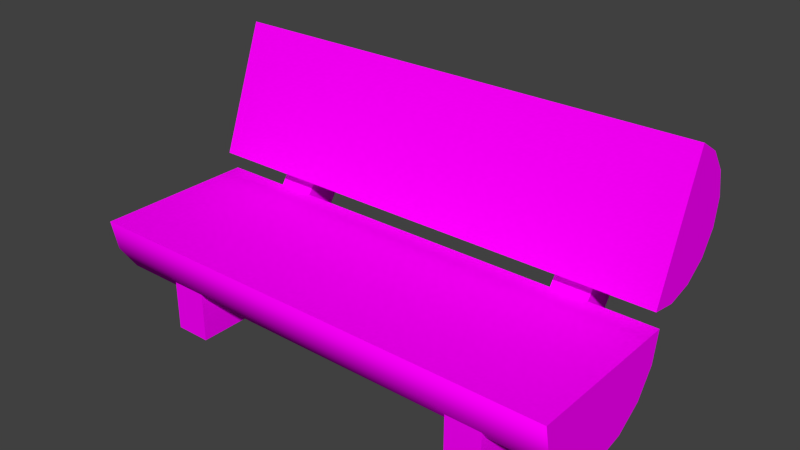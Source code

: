 # Source: Bench.blend  (saved by Blender 2.77.0; exported with 4.5.12 LTS)
import bpy
from mathutils import Matrix  # noqa: F401  (used for matrix-valued properties, if any)

bpy.ops.wm.read_factory_settings(use_empty=True)
scene = bpy.context.scene
scene.name = 'Scene'

# ---- collections
col_collection_1 = bpy.data.collections.new('Collection 1'); scene.collection.children.link(col_collection_1)

# ---- images (referenced by path relative to the original .blend; pixels are not part of the script)
import os
ASSET_DIR = os.environ.get("B2B_ASSET_DIR", "")  # directory of the original .blend (textures are referenced by path, not embedded)
HERE = os.path.dirname(os.path.abspath(__file__))  # packed textures are extracted next to this script under _unpacked/

def load_image(name, relpath, width, height, colorspace="sRGB"):
    """Load a texture the original file referenced (path relative to the .blend, or extracted next to this script)."""
    p = next((c for c in (os.path.join(HERE, relpath), os.path.join(ASSET_DIR, relpath)) if relpath and os.path.exists(c)), "")
    if p:
        img = bpy.data.images.load(p, check_existing=True)
        img.name = name
    else:  # same state as the original file: an image datablock whose file is absent (Cycles renders it pink)
        img = bpy.data.images.new(name, width, height)
        img.source = "FILE"
        img.filepath = "//" + (relpath or name)
    img.colorspace_settings.name = colorspace
    return img
img_untitled = load_image('Untitled', 'BenchTexture.png', 1024, 1024, 'sRGB')

# ---- materials (node trees are filled in below, after node groups)
mat_material = bpy.data.materials.new('Material')
mat_material.alpha_threshold = 0.0
mat_material.roughness = 0.5

# ---- material node trees
mat_material.use_nodes = True; mat_material.node_tree.nodes.clear()
_N = mat_material.node_tree.nodes; _L = mat_material.node_tree.links
n0 = _N.new('ShaderNodeOutputMaterial'); n0.name = 'Material Output'; n0.location = (300, 300)
n1 = _N.new('ShaderNodeBsdfDiffuse'); n1.name = 'Diffuse BSDF'; n1.location = (10, 300)
n2 = _N.new('ShaderNodeTexImage'); n2.name = 'Image Texture'; n2.location = (-180, 300)
n2.width = 140
n2.image = img_untitled
_L.new(n1.outputs[0], n0.inputs[0])
_L.new(n2.outputs[0], n1.inputs[0])
n0.is_active_output = True

# ---- world
world_world = bpy.data.worlds.new('World'); scene.world = world_world
world_world.color = (0.05088, 0.05088, 0.05088)
world_world.use_sun_shadow = False
world_world.sun_shadow_jitter_overblur = 0.0
world_world.cycles.sampling_method = 'NONE'
world_world.cycles.sample_map_resolution = 256

# ---- meshes
me_cylinder_001 = bpy.data.meshes.new('Cylinder.001')
me_cylinder_001.from_pydata([(0.0, -0.2431, -1.0), (0.0, -0.2431, 1.0), (-1.936, -2.618, 1.0), (-1.936, -2.618, -1.0), (0.3827, -0.3193, -1.0), (0.3827, -0.3193, 1.0), (-1.745, -2.883, 1.0), (-1.745, -2.883, -1.0), (0.7071, -0.536, -1.0), (0.7071, -0.536, 1.0), (-1.468, -3.056, 1.0), (-1.468, -3.056, -1.0), (0.9239, -0.8605, -1.0), (0.9239, -0.8605, 1.0), (-0.8788, -1.488, 1.0), (-0.8788, -1.488, -1.0), (1.0, -1.243, -1.0), (1.0, -1.243, 1.0), (-2.01, -2.3, 1.0), (-2.01, -2.3, -1.0), (-1.0, -1.243, -1.0), (-1.0, -1.243, 1.0), (-1.201, -1.435, 1.0), (-1.201, -1.435, -1.0), (-0.9239, -0.8605, -1.0), (-0.9239, -0.8605, 1.0), (-1.519, -1.51, 1.0), (-1.519, -1.51, -1.0), (-0.7071, -0.536, -1.0), (-0.7071, -0.536, 1.0), (-1.785, -1.7, 1.0), (-1.785, -1.7, -1.0), (-0.3827, -0.3193, -1.0), (-0.3827, -0.3193, 1.0), (-1.957, -1.977, 1.0), (-1.957, -1.977, -1.0), (-0.9255, -0.3072, 0.5756), (-2.296, -2.291, 0.5756), (-0.9255, -0.3072, 0.7278), (-2.296, -2.291, 0.7278), (-0.5497, -0.5667, 0.5756), (-1.92, -2.551, 0.5756), (-0.5497, -0.5667, 0.7278), (-1.92, -2.551, 0.7278), (-0.9255, -0.3072, -0.7331), (-2.296, -2.291, -0.7331), (-0.9255, -0.3072, -0.5809), (-2.296, -2.291, -0.5809), (-0.5497, -0.5667, -0.7331), (-1.92, -2.551, -0.7331), (-0.5497, -0.5667, -0.5809), (-1.92, -2.551, -0.5809), (-0.7672, -0.01441, -0.7323), (-0.7672, -0.6829, -0.7323), (-0.7672, -0.01441, -0.584), (-0.7672, -0.6829, -0.584), (0.7672, -0.01441, -0.7323), (0.7672, -0.6829, -0.7323), (0.7672, -0.01441, -0.584), (0.7672, -0.6829, -0.584), (-0.7672, -0.01441, 0.5766), (-0.7672, -0.6829, 0.5766), (-0.7672, -0.01441, 0.725), (-0.7672, -0.6829, 0.725), (0.7672, -0.01441, 0.5766), (0.7672, -0.6829, 0.5766), (0.7672, -0.01441, 0.725), (0.7672, -0.6829, 0.725)], [], [(5, 9, 8, 4), (6, 2, 3, 7), (9, 13, 12, 8), (15, 14, 10, 11), (13, 17, 16, 12), (34, 30, 31, 35), (21, 25, 24, 20), (10, 6, 7, 11), (30, 34, 18, 2, 6, 10, 14, 22, 26), (35, 31, 27, 23, 15, 11, 7, 3, 19), (19, 18, 34, 35), (2, 18, 19, 3), (1, 5, 4, 0), (16, 17, 21, 20), (25, 29, 28, 24), (22, 14, 15, 23), (29, 33, 32, 28), (26, 22, 23, 27), (32, 33, 1, 0), (30, 26, 27, 31), (0, 4, 8, 12, 16, 20, 24, 28, 32), (5, 1, 33, 29, 25, 21, 17, 13, 9), (37, 39, 38, 36), (39, 43, 42, 38), (43, 41, 40, 42), (41, 37, 36, 40), (36, 38, 42, 40), (41, 43, 39, 37), (45, 47, 46, 44), (47, 51, 50, 46), (51, 49, 48, 50), (49, 45, 44, 48), (44, 46, 50, 48), (49, 51, 47, 45), (53, 55, 54, 52), (55, 59, 58, 54), (59, 57, 56, 58), (57, 53, 52, 56), (52, 54, 58, 56), (57, 59, 55, 53), (61, 63, 62, 60), (63, 67, 66, 62), (67, 65, 64, 66), (65, 61, 60, 64), (60, 62, 66, 64), (65, 67, 63, 61)])
me_cylinder_001.polygons.foreach_set('use_smooth', [1, 1, 1, 0, 1, 1, 1, 1, 0, 0, 1, 1, 1, 0, 1, 1, 1, 1, 1, 1, 0, 0, 0, 0, 0, 0, 0, 0, 0, 0, 0, 0, 0, 0, 0, 0, 0, 0, 0, 0, 0, 0, 0, 0, 0, 0])
_uv = me_cylinder_001.uv_layers.new(name='UVMap')
_uv.uv.foreach_set('vector', [0.0003087, 0.4554, 0.0003087, 0.3995, 0.287, 0.3995, 0.287, 0.4554, 0.5681, 0.2834, 0.5213, 0.2834, 0.5213, 0.003912, 0.5681, 0.003912, 0.0003087, 0.3995, 0.0003087, 0.3436, 0.287, 0.3436, 0.287, 0.3995, 0.2403, 0.003912, 0.2403, 0.2834, 0.0003087, 0.2834, 0.0003087, 0.003912, 0.0003087, 0.3436, 0.0003087, 0.2876, 0.287, 0.2876, 0.287, 0.3436, 0.4276, 0.2834, 0.3808, 0.2834, 0.3808, 0.003912, 0.4276, 0.003912, 0.0003087, 0.7351, 0.0003087, 0.6792, 0.287, 0.6792, 0.287, 0.7351, 0.6149, 0.2834, 0.5681, 0.2834, 0.5681, 0.003912, 0.6149, 0.003912, 0.8091, 0.927, 0.7589, 0.937, 0.7086, 0.927, 0.666, 0.8986, 0.6376, 0.856, 0.6276, 0.8058, 0.8901, 0.8058, 0.8801, 0.856, 0.8517, 0.8986, 0.1241, 0.8682, 0.17, 0.8773, 0.209, 0.9034, 0.235, 0.9423, 0.2441, 0.9882, 0.0041, 0.9882, 0.01323, 0.9423, 0.03925, 0.9034, 0.07818, 0.8773, 0.4744, 0.003912, 0.4744, 0.2834, 0.4276, 0.2834, 0.4276, 0.003912, 0.5213, 0.2834, 0.4744, 0.2834, 0.4744, 0.003912, 0.5213, 0.003912, 0.0003087, 0.5114, 0.0003087, 0.4554, 0.287, 0.4554, 0.287, 0.5114, 0.5676, 0.2893, 0.5676, 0.5727, 0.2944, 0.5727, 0.2944, 0.2893, 0.0003087, 0.6792, 0.0003087, 0.6232, 0.287, 0.6232, 0.287, 0.6792, 0.2871, 0.2834, 0.2403, 0.2834, 0.2403, 0.003912, 0.2871, 0.003912, 0.0003087, 0.6232, 0.0003087, 0.5673, 0.287, 0.5673, 0.287, 0.6232, 0.334, 0.2834, 0.2871, 0.2834, 0.2871, 0.003912, 0.334, 0.003912, 0.287, 0.5673, 0.0003087, 0.5673, 0.0003087, 0.5114, 0.287, 0.5114, 0.3808, 0.2834, 0.334, 0.2834, 0.334, 0.003912, 0.3808, 0.003912, 0.4269, 0.7484, 0.4818, 0.7593, 0.5283, 0.7904, 0.5593, 0.8369, 0.5703, 0.8918, 0.2836, 0.8918, 0.2945, 0.8369, 0.3255, 0.7904, 0.3721, 0.7593, 0.1985, 0.8682, 0.1437, 0.8791, 0.0888, 0.8682, 0.0423, 0.8371, 0.01122, 0.7906, 0.0003087, 0.7357, 0.287, 0.7357, 0.2761, 0.7906, 0.245, 0.8371, 0.2876, 0.7495, 0.2876, 0.7277, 0.6333, 0.7277, 0.6333, 0.7495, 0.2876, 0.7277, 0.2876, 0.6622, 0.6333, 0.6622, 0.6333, 0.7277, 0.2876, 0.6622, 0.2876, 0.6404, 0.6333, 0.6404, 0.6333, 0.6622, 0.2876, 0.6404, 0.2876, 0.575, 0.6333, 0.575, 0.6333, 0.6404, 0.575, 0.5722, 0.575, 0.5504, 0.6404, 0.5504, 0.6404, 0.5722, 0.681, 0.2351, 0.681, 0.2569, 0.6155, 0.2569, 0.6155, 0.2351, 0.575, 0.3095, 0.575, 0.2876, 0.9207, 0.2876, 0.9207, 0.3095, 0.575, 0.4622, 0.575, 0.3967, 0.9207, 0.3967, 0.9207, 0.4622, 0.575, 0.3967, 0.575, 0.3749, 0.9207, 0.3749, 0.9207, 0.3967, 0.575, 0.3749, 0.575, 0.3095, 0.9207, 0.3095, 0.9207, 0.3749, 0.6155, 0.2794, 0.6155, 0.2576, 0.681, 0.2576, 0.681, 0.2794, 0.7065, 0.5504, 0.7065, 0.5722, 0.641, 0.5722, 0.641, 0.5504, 0.575, 0.506, 0.575, 0.4847, 0.6708, 0.4847, 0.6708, 0.506, 0.6155, 0.1387, 0.8355, 0.1387, 0.8355, 0.2345, 0.6155, 0.2345, 0.575, 0.4841, 0.575, 0.4628, 0.6708, 0.4628, 0.6708, 0.4841, 0.8355, 0.1174, 0.6155, 0.1174, 0.6155, 0.02158, 0.8355, 0.02158, 0.6155, 0.02158, 0.6155, 0.0003087, 0.8355, 0.0003087, 0.8355, 0.02158, 0.8355, 0.1174, 0.8355, 0.1387, 0.6155, 0.1387, 0.6155, 0.1174, 0.575, 0.5279, 0.575, 0.5066, 0.6708, 0.5066, 0.6708, 0.5279, 0.634, 0.692, 0.8539, 0.692, 0.8539, 0.7879, 0.634, 0.7879, 0.575, 0.5498, 0.575, 0.5285, 0.6708, 0.5285, 0.6708, 0.5498, 0.8539, 0.6708, 0.634, 0.6708, 0.634, 0.575, 0.8539, 0.575, 0.634, 0.8091, 0.634, 0.7879, 0.8539, 0.7879, 0.8539, 0.8091, 0.8539, 0.6708, 0.8539, 0.692, 0.634, 0.692, 0.634, 0.6708])
me_cylinder_001.materials.append(mat_material)
me_cylinder_001.use_remesh_preserve_volume = False
me_cylinder_001.use_remesh_preserve_attributes = False
me_cylinder_001.use_mirror_vertex_groups = False
me_cylinder_001.use_paint_bone_selection = False
me_cylinder_001.use_paint_mask = True
me_cylinder_001.update()

# ---- objects
ob_bench = bpy.data.objects.new('Bench', me_cylinder_001)

# ---- transforms, parenting, visibility, modifiers, constraints
ob_bench.location = (0.0, 0.0, 0.0)
ob_bench.rotation_euler = (-1.571, -0.0, -1.571)
ob_bench.scale = (1.0, 1.0, 3.0)
ob_bench.lineart.crease_threshold = 0.0

# ---- collection membership
col_collection_1.objects.link(ob_bench)

# ---- scene / render settings (as saved in the file)
scene.frame_start = 1; scene.frame_end = 250; scene.frame_set(1)
scene.render.engine = 'CYCLES'
scene.render.resolution_percentage = 50
scene.render.dither_intensity = 0.0
scene.cycles.use_denoising = False
scene.cycles.samples = 10
scene.cycles.sampling_pattern = 'TABULATED_SOBOL'
scene.cycles.light_sampling_threshold = 0.0
scene.cycles.use_adaptive_sampling = False
scene.cycles.use_light_tree = False
scene.cycles.blur_glossy = 0.0
scene.cycles.pixel_filter_type = 'GAUSSIAN'
scene.cycles.sample_clamp_indirect = 0.0
scene.view_settings.view_transform = 'Standard'
bpy.context.view_layer.update()

# ---- added for rendering (the .blend has no active camera and no usable light): camera, sun
cam_auto = bpy.data.cameras.new('AutoCamera')
cam_auto.lens = 50.0
cam_auto.sensor_width = 36.0
cam_auto.clip_end = 1000.0
ob_auto_camera = bpy.data.objects.new('AutoCamera', cam_auto)
scene.collection.objects.link(ob_auto_camera)
ob_auto_camera.location = (6.93071, -7.6688, 7.07953)
ob_auto_camera.rotation_euler = (1.09748, -7.21219e-08, 0.694738)
scene.camera = ob_auto_camera
light_auto_sun = bpy.data.lights.new('AutoSun', 'SUN')
light_auto_sun.energy = 3.0
light_auto_sun.angle = 0.0523599
ob_auto_sun = bpy.data.objects.new('AutoSun', light_auto_sun)
scene.collection.objects.link(ob_auto_sun)
ob_auto_sun.rotation_euler = (0.872665, 0.174533, 0.523599)
bpy.context.view_layer.update()
